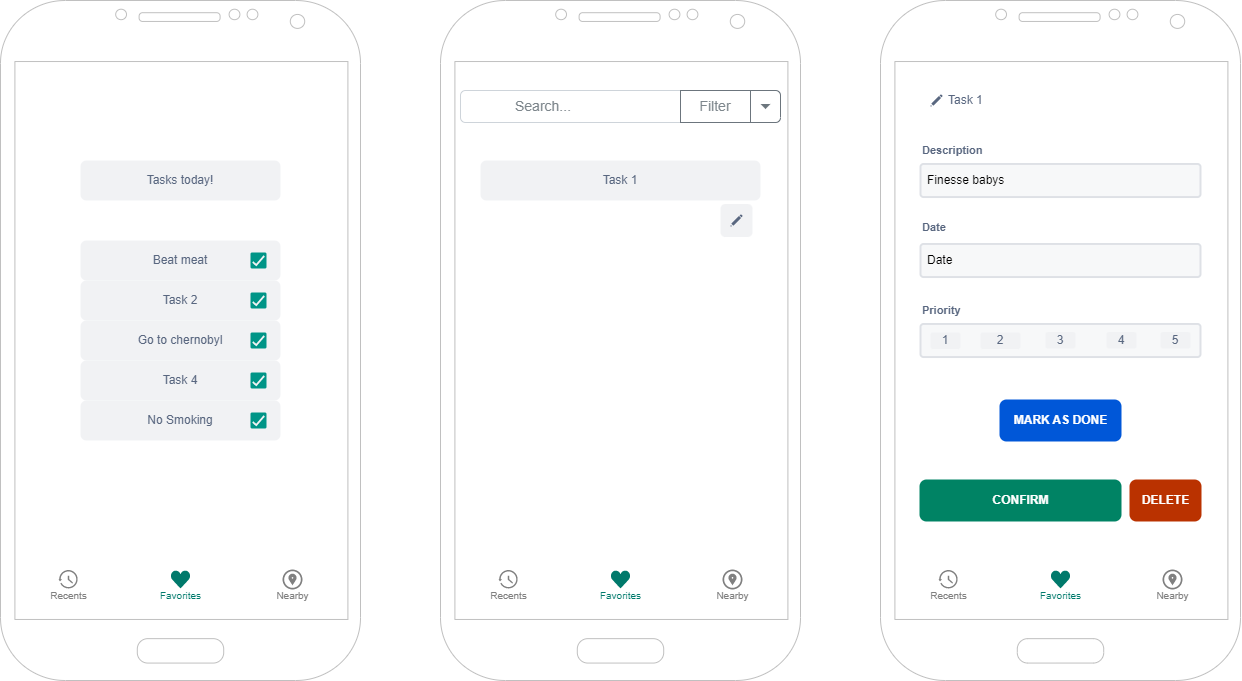

The diagram above was exported from draw.io. Its source (the exported page's mxGraphModel, read from the mxfile embedded in the PNG):
<mxGraphModel dx="1360" dy="743" grid="1" gridSize="10" guides="1" tooltips="1" connect="1" arrows="1" fold="1" page="1" pageScale="1" pageWidth="827" pageHeight="1169" math="0" shadow="0">
  <root>
    <mxCell id="0" />
    <mxCell id="1" parent="0" />
    <mxCell id="j4yjTIXgf9Kj3mvqQb_k-1" value="" style="verticalLabelPosition=bottom;verticalAlign=top;html=1;shadow=0;dashed=0;strokeWidth=1;shape=mxgraph.android.phone2;strokeColor=#c0c0c0;" vertex="1" parent="1">
      <mxGeometry x="120" y="120" width="360" height="680" as="geometry" />
    </mxCell>
    <mxCell id="j4yjTIXgf9Kj3mvqQb_k-3" value="" style="dashed=0;align=center;fontSize=12;shape=rect;fillColor=#ffffff;strokeColor=none;shadow=0;hachureGap=4;pointerEvents=0;fontFamily=Architects Daughter;fontSource=https%3A%2F%2Ffonts.googleapis.com%2Fcss%3Ffamily%3DArchitects%2BDaughter;" vertex="1" parent="1">
      <mxGeometry x="140" y="680" width="320" height="48" as="geometry" />
    </mxCell>
    <mxCell id="j4yjTIXgf9Kj3mvqQb_k-4" value="Recents" style="dashed=0;html=1;shape=mxgraph.gmdl.recents;fillColor=#808080;strokeColor=none;fontColor=#808080;verticalAlign=top;spacingLeft=0;fontSize=10;labelPosition=center;verticalLabelPosition=bottom;align=center;spacingBottom=0;spacingTop=-6;hachureGap=4;pointerEvents=0;fontFamily=Helvetica;" vertex="1" parent="j4yjTIXgf9Kj3mvqQb_k-3">
      <mxGeometry x="0.15" y="0.5" width="20" height="20" relative="1" as="geometry">
        <mxPoint x="-10" y="-15" as="offset" />
      </mxGeometry>
    </mxCell>
    <mxCell id="j4yjTIXgf9Kj3mvqQb_k-5" value="Favorites" style="dashed=0;html=1;shape=mxgraph.gmdl.heart;fillColor=#00796B;strokeColor=none;fontColor=#00796B;verticalAlign=top;spacingLeft=0;fontSize=10;labelPosition=center;verticalLabelPosition=bottom;align=center;spacingBottom=0;spacingTop=-5;hachureGap=4;pointerEvents=0;fontFamily=Helvetica;" vertex="1" parent="j4yjTIXgf9Kj3mvqQb_k-3">
      <mxGeometry x="0.5" y="0.5" width="20" height="18" relative="1" as="geometry">
        <mxPoint x="-10" y="-14" as="offset" />
      </mxGeometry>
    </mxCell>
    <mxCell id="j4yjTIXgf9Kj3mvqQb_k-6" value="Nearby" style="dashed=0;html=1;shape=mxgraph.gmdl.nearby;fillColor=#808080;strokeColor=none;fontColor=#808080;verticalAlign=top;spacingLeft=0;fontSize=10;labelPosition=center;verticalLabelPosition=bottom;align=center;spacingBottom=0;spacingTop=-6;hachureGap=4;pointerEvents=0;fontFamily=Helvetica;" vertex="1" parent="j4yjTIXgf9Kj3mvqQb_k-3">
      <mxGeometry x="0.85" y="0.5" width="20" height="20" relative="1" as="geometry">
        <mxPoint x="-10" y="-15" as="offset" />
      </mxGeometry>
    </mxCell>
    <mxCell id="j4yjTIXgf9Kj3mvqQb_k-11" value="Tasks today!" style="rounded=1;align=center;fillColor=#F1F2F4;strokeColor=none;html=1;whiteSpace=wrap;fontColor=#596780;fontSize=12" vertex="1" parent="1">
      <mxGeometry x="200" y="280" width="200" height="40" as="geometry" />
    </mxCell>
    <mxCell id="j4yjTIXgf9Kj3mvqQb_k-12" value="Beat meat" style="rounded=1;align=center;fillColor=#F1F2F4;strokeColor=none;html=1;whiteSpace=wrap;fontColor=#596780;fontSize=12" vertex="1" parent="1">
      <mxGeometry x="200" y="360" width="200" height="40" as="geometry" />
    </mxCell>
    <mxCell id="j4yjTIXgf9Kj3mvqQb_k-13" value="Task 2" style="rounded=1;align=center;fillColor=#F1F2F4;strokeColor=none;html=1;whiteSpace=wrap;fontColor=#596780;fontSize=12" vertex="1" parent="1">
      <mxGeometry x="200" y="400" width="200" height="40" as="geometry" />
    </mxCell>
    <mxCell id="j4yjTIXgf9Kj3mvqQb_k-14" value="Go to chernobyl" style="rounded=1;align=center;fillColor=#F1F2F4;strokeColor=none;html=1;whiteSpace=wrap;fontColor=#596780;fontSize=12" vertex="1" parent="1">
      <mxGeometry x="200" y="440" width="200" height="40" as="geometry" />
    </mxCell>
    <mxCell id="j4yjTIXgf9Kj3mvqQb_k-15" value="Task 4" style="rounded=1;align=center;fillColor=#F1F2F4;strokeColor=none;html=1;whiteSpace=wrap;fontColor=#596780;fontSize=12" vertex="1" parent="1">
      <mxGeometry x="200" y="480" width="200" height="40" as="geometry" />
    </mxCell>
    <mxCell id="j4yjTIXgf9Kj3mvqQb_k-16" value="No Smoking" style="rounded=1;align=center;fillColor=#F1F2F4;strokeColor=none;html=1;whiteSpace=wrap;fontColor=#596780;fontSize=12" vertex="1" parent="1">
      <mxGeometry x="200" y="520" width="200" height="40" as="geometry" />
    </mxCell>
    <mxCell id="j4yjTIXgf9Kj3mvqQb_k-17" value="" style="dashed=0;labelPosition=right;align=left;shape=mxgraph.gmdl.checkbox;strokeColor=none;fillColor=#009587;strokeWidth=2;aspect=fixed;sketch=0;html=1;" vertex="1" parent="1">
      <mxGeometry x="370" y="372" width="16" height="16" as="geometry" />
    </mxCell>
    <mxCell id="j4yjTIXgf9Kj3mvqQb_k-18" value="" style="dashed=0;labelPosition=right;align=left;shape=mxgraph.gmdl.checkbox;strokeColor=none;fillColor=#009587;strokeWidth=2;aspect=fixed;sketch=0;html=1;" vertex="1" parent="1">
      <mxGeometry x="370" y="412" width="16" height="16" as="geometry" />
    </mxCell>
    <mxCell id="j4yjTIXgf9Kj3mvqQb_k-19" value="" style="dashed=0;labelPosition=right;align=left;shape=mxgraph.gmdl.checkbox;strokeColor=none;fillColor=#009587;strokeWidth=2;aspect=fixed;sketch=0;html=1;" vertex="1" parent="1">
      <mxGeometry x="370" y="452" width="16" height="16" as="geometry" />
    </mxCell>
    <mxCell id="j4yjTIXgf9Kj3mvqQb_k-20" value="" style="dashed=0;labelPosition=right;align=left;shape=mxgraph.gmdl.checkbox;strokeColor=none;fillColor=#009587;strokeWidth=2;aspect=fixed;sketch=0;html=1;" vertex="1" parent="1">
      <mxGeometry x="370" y="492" width="16" height="16" as="geometry" />
    </mxCell>
    <mxCell id="j4yjTIXgf9Kj3mvqQb_k-21" value="" style="dashed=0;labelPosition=right;align=left;shape=mxgraph.gmdl.checkbox;strokeColor=none;fillColor=#009587;strokeWidth=2;aspect=fixed;sketch=0;html=1;" vertex="1" parent="1">
      <mxGeometry x="370" y="532" width="16" height="16" as="geometry" />
    </mxCell>
    <mxCell id="j4yjTIXgf9Kj3mvqQb_k-22" value="" style="verticalLabelPosition=bottom;verticalAlign=top;html=1;shadow=0;dashed=0;strokeWidth=1;shape=mxgraph.android.phone2;strokeColor=#c0c0c0;" vertex="1" parent="1">
      <mxGeometry x="560" y="120" width="360" height="680" as="geometry" />
    </mxCell>
    <mxCell id="j4yjTIXgf9Kj3mvqQb_k-23" value="" style="dashed=0;align=center;fontSize=12;shape=rect;fillColor=#ffffff;strokeColor=none;shadow=0;hachureGap=4;pointerEvents=0;fontFamily=Architects Daughter;fontSource=https%3A%2F%2Ffonts.googleapis.com%2Fcss%3Ffamily%3DArchitects%2BDaughter;" vertex="1" parent="1">
      <mxGeometry x="580" y="680" width="320" height="48" as="geometry" />
    </mxCell>
    <mxCell id="j4yjTIXgf9Kj3mvqQb_k-24" value="Recents" style="dashed=0;html=1;shape=mxgraph.gmdl.recents;fillColor=#808080;strokeColor=none;fontColor=#808080;verticalAlign=top;spacingLeft=0;fontSize=10;labelPosition=center;verticalLabelPosition=bottom;align=center;spacingBottom=0;spacingTop=-6;hachureGap=4;pointerEvents=0;fontFamily=Helvetica;" vertex="1" parent="j4yjTIXgf9Kj3mvqQb_k-23">
      <mxGeometry x="0.15" y="0.5" width="20" height="20" relative="1" as="geometry">
        <mxPoint x="-10" y="-15" as="offset" />
      </mxGeometry>
    </mxCell>
    <mxCell id="j4yjTIXgf9Kj3mvqQb_k-25" value="Favorites" style="dashed=0;html=1;shape=mxgraph.gmdl.heart;fillColor=#00796B;strokeColor=none;fontColor=#00796B;verticalAlign=top;spacingLeft=0;fontSize=10;labelPosition=center;verticalLabelPosition=bottom;align=center;spacingBottom=0;spacingTop=-5;hachureGap=4;pointerEvents=0;fontFamily=Helvetica;" vertex="1" parent="j4yjTIXgf9Kj3mvqQb_k-23">
      <mxGeometry x="0.5" y="0.5" width="20" height="18" relative="1" as="geometry">
        <mxPoint x="-10" y="-14" as="offset" />
      </mxGeometry>
    </mxCell>
    <mxCell id="j4yjTIXgf9Kj3mvqQb_k-26" value="Nearby" style="dashed=0;html=1;shape=mxgraph.gmdl.nearby;fillColor=#808080;strokeColor=none;fontColor=#808080;verticalAlign=top;spacingLeft=0;fontSize=10;labelPosition=center;verticalLabelPosition=bottom;align=center;spacingBottom=0;spacingTop=-6;hachureGap=4;pointerEvents=0;fontFamily=Helvetica;" vertex="1" parent="j4yjTIXgf9Kj3mvqQb_k-23">
      <mxGeometry x="0.85" y="0.5" width="20" height="20" relative="1" as="geometry">
        <mxPoint x="-10" y="-15" as="offset" />
      </mxGeometry>
    </mxCell>
    <mxCell id="j4yjTIXgf9Kj3mvqQb_k-72" value="" style="verticalLabelPosition=bottom;verticalAlign=top;html=1;shadow=0;dashed=0;strokeWidth=1;shape=mxgraph.android.phone2;strokeColor=#c0c0c0;" vertex="1" parent="1">
      <mxGeometry x="1000" y="120" width="360" height="680" as="geometry" />
    </mxCell>
    <mxCell id="j4yjTIXgf9Kj3mvqQb_k-77" value="" style="dashed=0;align=center;fontSize=12;shape=rect;fillColor=#ffffff;strokeColor=none;shadow=0;hachureGap=4;pointerEvents=0;fontFamily=Architects Daughter;fontSource=https%3A%2F%2Ffonts.googleapis.com%2Fcss%3Ffamily%3DArchitects%2BDaughter;" vertex="1" parent="1">
      <mxGeometry x="1020" y="680" width="320" height="48" as="geometry" />
    </mxCell>
    <mxCell id="j4yjTIXgf9Kj3mvqQb_k-78" value="Recents" style="dashed=0;html=1;shape=mxgraph.gmdl.recents;fillColor=#808080;strokeColor=none;fontColor=#808080;verticalAlign=top;spacingLeft=0;fontSize=10;labelPosition=center;verticalLabelPosition=bottom;align=center;spacingBottom=0;spacingTop=-6;hachureGap=4;pointerEvents=0;fontFamily=Helvetica;" vertex="1" parent="j4yjTIXgf9Kj3mvqQb_k-77">
      <mxGeometry x="0.15" y="0.5" width="20" height="20" relative="1" as="geometry">
        <mxPoint x="-10" y="-15" as="offset" />
      </mxGeometry>
    </mxCell>
    <mxCell id="j4yjTIXgf9Kj3mvqQb_k-79" value="Favorites" style="dashed=0;html=1;shape=mxgraph.gmdl.heart;fillColor=#00796B;strokeColor=none;fontColor=#00796B;verticalAlign=top;spacingLeft=0;fontSize=10;labelPosition=center;verticalLabelPosition=bottom;align=center;spacingBottom=0;spacingTop=-5;hachureGap=4;pointerEvents=0;fontFamily=Helvetica;" vertex="1" parent="j4yjTIXgf9Kj3mvqQb_k-77">
      <mxGeometry x="0.5" y="0.5" width="20" height="18" relative="1" as="geometry">
        <mxPoint x="-10" y="-14" as="offset" />
      </mxGeometry>
    </mxCell>
    <mxCell id="j4yjTIXgf9Kj3mvqQb_k-80" value="Nearby" style="dashed=0;html=1;shape=mxgraph.gmdl.nearby;fillColor=#808080;strokeColor=none;fontColor=#808080;verticalAlign=top;spacingLeft=0;fontSize=10;labelPosition=center;verticalLabelPosition=bottom;align=center;spacingBottom=0;spacingTop=-6;hachureGap=4;pointerEvents=0;fontFamily=Helvetica;" vertex="1" parent="j4yjTIXgf9Kj3mvqQb_k-77">
      <mxGeometry x="0.85" y="0.5" width="20" height="20" relative="1" as="geometry">
        <mxPoint x="-10" y="-15" as="offset" />
      </mxGeometry>
    </mxCell>
    <mxCell id="j4yjTIXgf9Kj3mvqQb_k-85" value="Search..." style="html=1;shadow=0;dashed=0;shape=mxgraph.bootstrap.rrect;rSize=5;strokeColor=#CED4DA;html=1;whiteSpace=wrap;fillColor=#FFFFFF;fontColor=#7D868C;align=left;spacing=15;spacingLeft=40;fontSize=14;" vertex="1" parent="1">
      <mxGeometry x="580" y="210" width="320" height="32" as="geometry" />
    </mxCell>
    <mxCell id="j4yjTIXgf9Kj3mvqQb_k-86" value="" style="html=1;shadow=0;dashed=0;shape=mxgraph.bootstrap.rightButton;strokeColor=#6C757D;gradientColor=inherit;fontColor=inherit;fillColor=inherit;rSize=5;perimeter=none;whiteSpace=wrap;resizeHeight=1;fontSize=14;align=left;spacing=15;" vertex="1" parent="j4yjTIXgf9Kj3mvqQb_k-85">
      <mxGeometry x="1" width="30" height="32" relative="1" as="geometry">
        <mxPoint x="-30" as="offset" />
      </mxGeometry>
    </mxCell>
    <mxCell id="j4yjTIXgf9Kj3mvqQb_k-87" value="" style="shape=triangle;direction=south;fillColor=#6C767D;strokeColor=none;perimeter=none;" vertex="1" parent="j4yjTIXgf9Kj3mvqQb_k-86">
      <mxGeometry x="0.5" y="0.5" width="10" height="5" relative="1" as="geometry">
        <mxPoint x="-5" y="-2.5" as="offset" />
      </mxGeometry>
    </mxCell>
    <mxCell id="j4yjTIXgf9Kj3mvqQb_k-88" value="Filter" style="html=1;shadow=0;dashed=0;strokeColor=#6C757D;gradientColor=inherit;fontColor=inherit;fillColor=inherit;perimeter=none;whiteSpace=wrap;resizeHeight=1;fontSize=14;" vertex="1" parent="j4yjTIXgf9Kj3mvqQb_k-85">
      <mxGeometry x="1" width="70" height="32" relative="1" as="geometry">
        <mxPoint x="-100" as="offset" />
      </mxGeometry>
    </mxCell>
    <mxCell id="j4yjTIXgf9Kj3mvqQb_k-89" value="Task 1" style="rounded=1;align=center;fillColor=#F1F2F4;strokeColor=none;html=1;whiteSpace=wrap;fontColor=#596780;fontSize=12" vertex="1" parent="1">
      <mxGeometry x="600" y="280" width="280" height="40" as="geometry" />
    </mxCell>
    <mxCell id="j4yjTIXgf9Kj3mvqQb_k-90" value="" style="rounded=1;align=left;fillColor=#F1F2F4;strokeColor=none;html=1;fontColor=#596780;fontSize=12;spacingLeft=26;" vertex="1" parent="1">
      <mxGeometry x="840" y="323.5" width="32" height="33" as="geometry" />
    </mxCell>
    <mxCell id="j4yjTIXgf9Kj3mvqQb_k-91" value="" style="shape=mxgraph.mscae.intune.subscription_portal;fillColor=#596780;strokeColor=none;fontColor=#ffffff;labelPosition=right;verticalLabelPosition=middle;align=left;verticalAlign=middle;html=1;spacingLeft=5" vertex="1" parent="j4yjTIXgf9Kj3mvqQb_k-90">
      <mxGeometry y="0.5" width="12" height="12" relative="1" as="geometry">
        <mxPoint x="10" y="-6" as="offset" />
      </mxGeometry>
    </mxCell>
    <mxCell id="j4yjTIXgf9Kj3mvqQb_k-93" value="Task 1" style="rounded=1;align=left;fillColor=none;strokeColor=none;html=1;fontColor=#596780;fontSize=12;spacingLeft=26;" vertex="1" parent="1">
      <mxGeometry x="1040" y="200" width="280" height="40" as="geometry" />
    </mxCell>
    <mxCell id="j4yjTIXgf9Kj3mvqQb_k-94" value="" style="shape=mxgraph.mscae.intune.subscription_portal;fillColor=#596780;strokeColor=none;fontColor=#ffffff;labelPosition=right;verticalLabelPosition=middle;align=left;verticalAlign=middle;html=1;spacingLeft=5" vertex="1" parent="j4yjTIXgf9Kj3mvqQb_k-93">
      <mxGeometry y="0.5" width="12" height="12" relative="1" as="geometry">
        <mxPoint x="10" y="-6" as="offset" />
      </mxGeometry>
    </mxCell>
    <mxCell id="j4yjTIXgf9Kj3mvqQb_k-97" value="Description" style="fillColor=none;strokeColor=none;html=1;fontSize=11;fontStyle=0;align=left;fontColor=#596780;fontStyle=1;fontSize=11" vertex="1" parent="1">
      <mxGeometry x="1040" y="260" width="240" height="20" as="geometry" />
    </mxCell>
    <mxCell id="j4yjTIXgf9Kj3mvqQb_k-98" value="Finesse babys" style="rounded=1;arcSize=9;fillColor=#F7F8F9;align=left;spacingLeft=5;strokeColor=#DEE1E6;html=1;strokeWidth=2;fontSize=12" vertex="1" parent="1">
      <mxGeometry x="1040" y="283.5" width="280" height="33" as="geometry" />
    </mxCell>
    <mxCell id="j4yjTIXgf9Kj3mvqQb_k-104" value="Date" style="rounded=1;arcSize=9;fillColor=#F7F8F9;align=left;spacingLeft=5;strokeColor=#DEE1E6;html=1;strokeWidth=2;fontSize=12" vertex="1" parent="1">
      <mxGeometry x="1040" y="363.5" width="280" height="33" as="geometry" />
    </mxCell>
    <mxCell id="j4yjTIXgf9Kj3mvqQb_k-105" value="Date" style="fillColor=none;strokeColor=none;html=1;fontSize=11;fontStyle=0;align=left;fontColor=#596780;fontStyle=1;fontSize=11" vertex="1" parent="1">
      <mxGeometry x="1040" y="336.5" width="240" height="20" as="geometry" />
    </mxCell>
    <mxCell id="j4yjTIXgf9Kj3mvqQb_k-107" value="" style="rounded=1;arcSize=9;fillColor=#F7F8F9;align=left;spacingLeft=5;strokeColor=#DEE1E6;html=1;strokeWidth=2;fontSize=12" vertex="1" parent="1">
      <mxGeometry x="1040" y="443.5" width="280" height="33" as="geometry" />
    </mxCell>
    <mxCell id="j4yjTIXgf9Kj3mvqQb_k-108" value="Priority" style="fillColor=none;strokeColor=none;html=1;fontSize=11;fontStyle=0;align=left;fontColor=#596780;fontStyle=1;fontSize=11" vertex="1" parent="1">
      <mxGeometry x="1040" y="420" width="240" height="20" as="geometry" />
    </mxCell>
    <mxCell id="j4yjTIXgf9Kj3mvqQb_k-115" value="1" style="rounded=1;fillColor=#F1F2F4;strokeColor=none;html=1;whiteSpace=wrap;fontColor=#596780;align=center;verticalAlign=middle;fontStyle=0;fontSize=12;sketch=0;" vertex="1" parent="1">
      <mxGeometry x="1050" y="452" width="30" height="16.5" as="geometry" />
    </mxCell>
    <mxCell id="j4yjTIXgf9Kj3mvqQb_k-116" value="2" style="rounded=1;fillColor=#F1F2F4;strokeColor=none;html=1;whiteSpace=wrap;fontColor=#596780;align=center;verticalAlign=middle;fontStyle=0;fontSize=12;sketch=0;" vertex="1" parent="1">
      <mxGeometry x="1100" y="452" width="40" height="16.5" as="geometry" />
    </mxCell>
    <mxCell id="j4yjTIXgf9Kj3mvqQb_k-117" value="3" style="rounded=1;fillColor=#F1F2F4;strokeColor=none;html=1;whiteSpace=wrap;fontColor=#596780;align=center;verticalAlign=middle;fontStyle=0;fontSize=12;sketch=0;" vertex="1" parent="1">
      <mxGeometry x="1165" y="451.5" width="30" height="16.5" as="geometry" />
    </mxCell>
    <mxCell id="j4yjTIXgf9Kj3mvqQb_k-118" value="4" style="rounded=1;fillColor=#F1F2F4;strokeColor=none;html=1;whiteSpace=wrap;fontColor=#596780;align=center;verticalAlign=middle;fontStyle=0;fontSize=12;sketch=0;" vertex="1" parent="1">
      <mxGeometry x="1226" y="451.5" width="30" height="16.5" as="geometry" />
    </mxCell>
    <mxCell id="j4yjTIXgf9Kj3mvqQb_k-119" value="5" style="rounded=1;fillColor=#F1F2F4;strokeColor=none;html=1;whiteSpace=wrap;fontColor=#596780;align=center;verticalAlign=middle;fontStyle=0;fontSize=12;sketch=0;" vertex="1" parent="1">
      <mxGeometry x="1280" y="451.5" width="30" height="16.5" as="geometry" />
    </mxCell>
    <mxCell id="j4yjTIXgf9Kj3mvqQb_k-125" value="MARK AS DONE" style="dashed=0;html=1;rounded=1;fillColor=#0057D8;strokeColor=#0057D8;fontSize=12;align=center;fontStyle=1;strokeWidth=2;fontColor=#ffffff" vertex="1" parent="1">
      <mxGeometry x="1120" y="520" width="120" height="40" as="geometry" />
    </mxCell>
    <mxCell id="j4yjTIXgf9Kj3mvqQb_k-126" value="CONFIRM" style="dashed=0;html=1;rounded=1;fillColor=#008364;strokeColor=#008364;fontSize=12;align=center;fontStyle=1;strokeWidth=2;fontColor=#ffffff" vertex="1" parent="1">
      <mxGeometry x="1040" y="600" width="200" height="40" as="geometry" />
    </mxCell>
    <mxCell id="j4yjTIXgf9Kj3mvqQb_k-127" value="DELETE" style="dashed=0;html=1;rounded=1;fillColor=#BA3200;strokeColor=#BA3200;fontSize=12;align=center;fontStyle=1;strokeWidth=2;fontColor=#ffffff" vertex="1" parent="1">
      <mxGeometry x="1250" y="600" width="70" height="40" as="geometry" />
    </mxCell>
  </root>
</mxGraphModel>